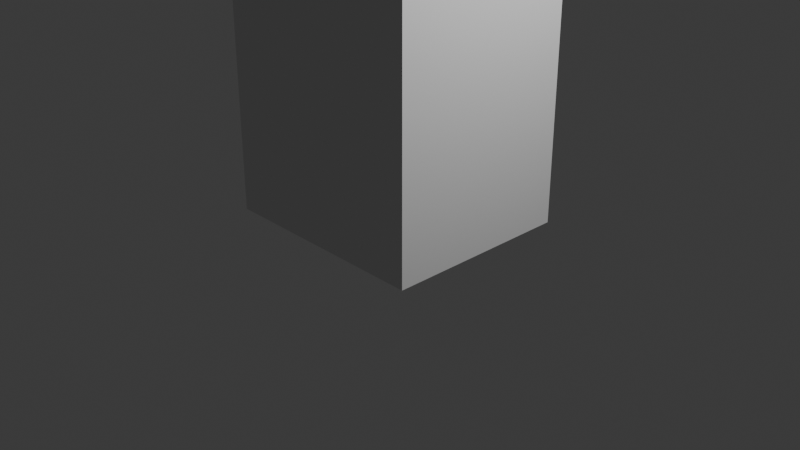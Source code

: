 # Source: tallbox.blend  (saved by Blender 5.2.45; exported with 4.5.12 LTS)
import bpy
from mathutils import Matrix  # noqa: F401  (used for matrix-valued properties, if any)

bpy.ops.wm.read_factory_settings(use_empty=True)
scene = bpy.context.scene
scene.name = 'Scene'

# ---- collections
col_collection = bpy.data.collections.new('Collection'); scene.collection.children.link(col_collection)

# ---- world
world_world = bpy.data.worlds.new('World'); scene.world = world_world
world_world.use_nodes = True; world_world.node_tree.nodes.clear()
_N = world_world.node_tree.nodes; _L = world_world.node_tree.links
n0 = _N.new('ShaderNodeOutputWorld'); n0.name = 'World Output'; n0.location = (200, 100)
n1 = _N.new('ShaderNodeBackground'); n1.name = 'Background'; n1.location = (-200, 100)
n1.inputs[0].default_value = (0.05088, 0.05088, 0.05088, 1.0)
_L.new(n1.outputs[0], n0.inputs[0])
n0.is_active_output = True
world_world.color = (0.05088, 0.05088, 0.05088)
world_world.sun_shadow_jitter_overblur = 0.0

# ---- cameras
cam_camera = bpy.data.cameras.new('Camera')
cam_camera.clip_end = 100.0
cam_camera.ortho_scale = 7.314

# ---- lights
light_light = bpy.data.lights.new('Light', 'POINT')
light_light.energy = 1000.0
light_light.shadow_soft_size = 0.1

# ---- meshes
me_cube_003 = bpy.data.meshes.new('Cube.003')
me_cube_003.from_pydata([(-1.166, -1.008, -3.871), (-1.166, -1.008, 3.871), (-1.166, 1.008, -3.871), (-1.166, 1.008, 3.871), (1.166, -1.008, -3.871), (1.166, -1.008, 3.871), (1.166, 1.008, -3.871), (1.166, 1.008, 3.871)], [], [(0, 1, 3, 2), (2, 3, 7, 6), (6, 7, 5, 4), (4, 5, 1, 0), (2, 6, 4, 0), (7, 3, 1, 5)])
_uv = me_cube_003.uv_layers.new(name='UVMap')
_uv.uv.foreach_set('vector', [0.375, 0.0, 0.625, 0.0, 0.625, 0.25, 0.375, 0.25, 0.375, 0.25, 0.625, 0.25, 0.625, 0.5, 0.375, 0.5, 0.375, 0.5, 0.625, 0.5, 0.625, 0.75, 0.375, 0.75, 0.375, 0.75, 0.625, 0.75, 0.625, 1.0, 0.375, 1.0, 0.125, 0.5, 0.375, 0.5, 0.375, 0.75, 0.125, 0.75, 0.625, 0.5, 0.875, 0.5, 0.875, 0.75, 0.625, 0.75])
me_cube_003.update()

# ---- objects
ob_light = bpy.data.objects.new('Light', light_light)
ob_camera = bpy.data.objects.new('Camera', cam_camera)
ob_cube = bpy.data.objects.new('Cube', me_cube_003)

# ---- transforms, parenting, visibility, modifiers, constraints
ob_light.location = (4.076, 1.005, 5.904)
ob_light.rotation_euler = (0.6503, 0.05522, 1.866)
ob_light.lock_rotations_4d = False
ob_light.empty_display_type = 'ARROWS'
ob_light.color = (0.0, 0.0, 0.0, 0.0)
ob_light.lineart.crease_threshold = 0.0
ob_camera.location = (7.359, -6.926, 4.958)
ob_camera.rotation_euler = (1.109, 0.0, 0.8149)
ob_camera.lock_rotations_4d = False
ob_camera.empty_display_type = 'ARROWS'
ob_camera.color = (0.0, 0.0, 0.0, 0.0)
ob_camera.display_type = 'WIRE'
ob_camera.lineart.crease_threshold = 0.0
ob_cube.location = (-0.08317, 0.02418, 3.871)

# ---- collection membership
col_collection.objects.link(ob_light)
col_collection.objects.link(ob_camera)
col_collection.objects.link(ob_cube)

# ---- scene / render settings (as saved in the file)
scene.camera = ob_camera
scene.frame_start = 1; scene.frame_end = 250; scene.frame_set(1)
scene.render.engine = 'BLENDER_EEVEE_NEXT'
scene.render.bake_bias = 0.0
scene.render.bake_samples = 0
scene.render.compositor_device = 'GPU'
scene.eevee.use_volume_custom_range = False
scene.eevee.fast_gi_thickness_near = 0.1
scene.eevee.fast_gi_thickness_far = 0.0
scene.eevee.ray_tracing_options.screen_trace_thickness = 0.1
bpy.context.view_layer.update()
